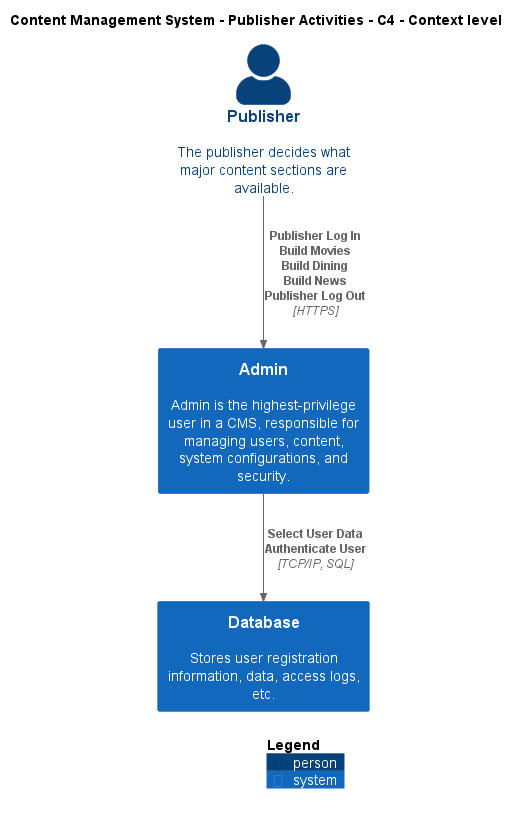

The diagram above was rendered by PlantUML. Its source (embedded in the PNG):
@startuml
!include ..\..\..\.c4s\C4_Context.puml

AddElementTag("c4interflow:lifecycle:new", $bgColor=green, $fontColor=#ffffff, $borderColor=green, $shadowing="False")
AddElementTag("c4interflow:lifecycle:changed", $bgColor=orange, $fontColor=#ffffff, $borderColor=orange, $shadowing="False")
AddElementTag("c4interflow:lifecycle:removed", $bgColor=red, $fontColor=#ffffff, $borderColor=red, $shadowing="False")

AddRelTag("c4interflow:lifecycle:new", $textColor=green, $lineColor=green)
AddRelTag("c4interflow:lifecycle:changed", $textColor=orange, $lineColor=orange)
AddRelTag("c4interflow:lifecycle:removed", $textColor=red, $lineColor=red)

SHOW_PERSON_PORTRAIT()
LAYOUT_TOP_DOWN()

skinparam linetype polyline

title Content Management System - Publisher Activities - C4 - Context level

Person(ContentManagementSystem.Actors.Publisher, "Publisher", "The publisher decides what major content sections are available.")
System(ContentManagementSystem.SoftwareSystems.Admin, "Admin", "Admin is the highest-privilege user in a CMS, responsible for managing users, content, system configurations, and security.")
System(ContentManagementSystem.SoftwareSystems.Database, "Database", "Stores user registration information, data, access logs, etc.")

Rel(ContentManagementSystem.Actors.Publisher, ContentManagementSystem.SoftwareSystems.Admin, "Publisher Log In\nBuild Movies\nBuild Dining\nBuild News\nPublisher Log Out", "HTTPS", $tags="protocol:https")
Rel(ContentManagementSystem.SoftwareSystems.Admin, ContentManagementSystem.SoftwareSystems.Database, "Select User Data\nAuthenticate User", "TCP/IP, SQL", $tags="protocol:tcp/ip, sql")


SHOW_LEGEND()
@enduml